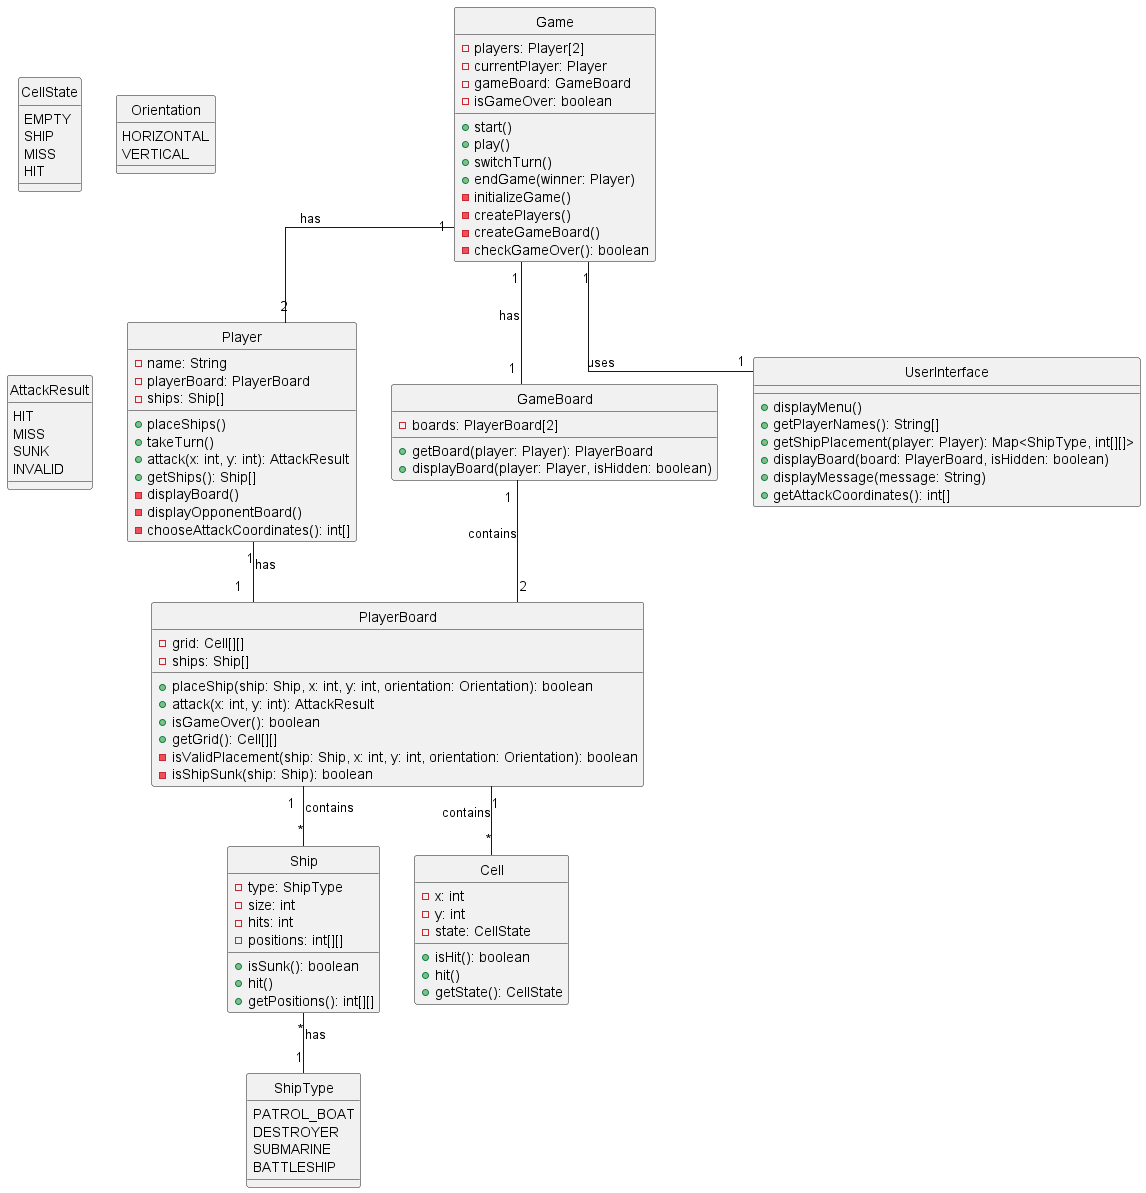

The diagram above was rendered by PlantUML. Its source (embedded in the PNG):
@startuml
' hide the spot
hide circle

' avoid problems with angled crows feet
skinparam linetype ortho

class Game {
  - players: Player[2]
  - currentPlayer: Player
  - gameBoard: GameBoard
  - isGameOver: boolean
  + start()
  + play()
  + switchTurn()
  + endGame(winner: Player)
  - initializeGame()
  - createPlayers()
  - createGameBoard()
  - checkGameOver(): boolean
}

class Player {
  - name: String
  - playerBoard: PlayerBoard
  - ships: Ship[]
  + placeShips()
  + takeTurn()
  + attack(x: int, y: int): AttackResult
  + getShips(): Ship[]
  - displayBoard()
  - displayOpponentBoard()
  - chooseAttackCoordinates(): int[]
}

class GameBoard {
  - boards: PlayerBoard[2]
  + getBoard(player: Player): PlayerBoard
  + displayBoard(player: Player, isHidden: boolean)
}

class PlayerBoard {
  - grid: Cell[][]
  - ships: Ship[]
  + placeShip(ship: Ship, x: int, y: int, orientation: Orientation): boolean
  + attack(x: int, y: int): AttackResult
  + isGameOver(): boolean
  + getGrid(): Cell[][]
  - isValidPlacement(ship: Ship, x: int, y: int, orientation: Orientation): boolean
  - isShipSunk(ship: Ship): boolean
}

class Ship {
  - type: ShipType
  - size: int
  - hits: int
  - positions: int[][]
  + isSunk(): boolean
  + hit()
  + getPositions(): int[][]
}

enum ShipType {
  PATROL_BOAT
  DESTROYER
  SUBMARINE
  BATTLESHIP
}

class Cell {
  - x: int
  - y: int
  - state: CellState
  + isHit(): boolean
  + hit()
  + getState(): CellState
}

enum CellState {
  EMPTY
  SHIP
  MISS
  HIT
}

enum Orientation {
  HORIZONTAL
  VERTICAL
}

enum AttackResult {
  HIT
  MISS
  SUNK
  INVALID
}

class UserInterface {
  + displayMenu()
  + getPlayerNames(): String[]
  + getShipPlacement(player: Player): Map<ShipType, int[][]>
  + displayBoard(board: PlayerBoard, isHidden: boolean)
  + displayMessage(message: String)
  + getAttackCoordinates(): int[]
}


Game "1" -- "2" Player : has
Game "1" -- "1" GameBoard : has
GameBoard "1" -- "2" PlayerBoard : contains
Player "1" -- "1" PlayerBoard : has
PlayerBoard "1" -- "*" Cell : contains
PlayerBoard "1" -- "*" Ship : contains
Ship "*" -- "1" ShipType : has
Game "1" -- "1" UserInterface : uses

@enduml